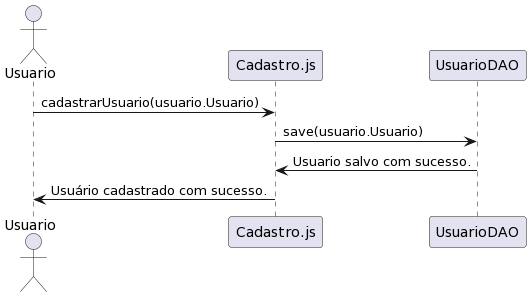

The diagram above was rendered by PlantUML. Its source (embedded in the PNG):
@startuml
actor Usuario
participant Usuario



Usuario -> Cadastro.js : cadastrarUsuario(usuario.Usuario)
Cadastro.js -> UsuarioDAO : save(usuario.Usuario)
UsuarioDAO -> Cadastro.js : Usuario salvo com sucesso.
Cadastro.js -> Usuario : Usuário cadastrado com sucesso.
@enduml